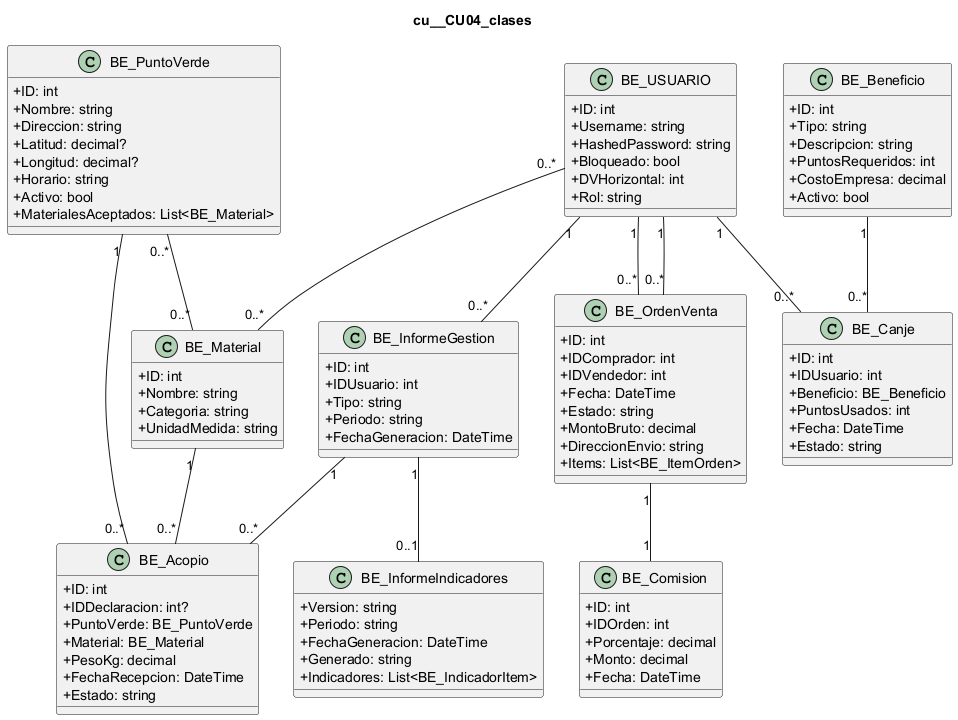

The diagram above was rendered by PlantUML. Its source (embedded in the PNG):
@startuml
skinparam classAttributeIconSize 0
title cu__CU04_clases
class "BE_USUARIO" as USUARIO {
  +ID: int
  +Username: string
  +HashedPassword: string
  +Bloqueado: bool
  +DVHorizontal: int
  +Rol: string
}
class "BE_InformeGestion" as INFORME {
  +ID: int
  +IDUsuario: int
  +Tipo: string
  +Periodo: string
  +FechaGeneracion: DateTime
}
class "BE_InformeIndicadores" as IND {
  +Version: string
  +Periodo: string
  +FechaGeneracion: DateTime
  +Generado: string
  +Indicadores: List<BE_IndicadorItem>
}
class "BE_Acopio" as ACOPIO {
  +ID: int
  +IDDeclaracion: int?
  +PuntoVerde: BE_PuntoVerde
  +Material: BE_Material
  +PesoKg: decimal
  +FechaRecepcion: DateTime
  +Estado: string
}
class "BE_PuntoVerde" as PUNTO_VERDE {
  +ID: int
  +Nombre: string
  +Direccion: string
  +Latitud: decimal?
  +Longitud: decimal?
  +Horario: string
  +Activo: bool
  +MaterialesAceptados: List<BE_Material>
}
class "BE_Material" as MATERIAL {
  +ID: int
  +Nombre: string
  +Categoria: string
  +UnidadMedida: string
}
class "BE_OrdenVenta" as ORDEN {
  +ID: int
  +IDComprador: int
  +IDVendedor: int
  +Fecha: DateTime
  +Estado: string
  +MontoBruto: decimal
  +DireccionEnvio: string
  +Items: List<BE_ItemOrden>
}
class "BE_Comision" as COMISION {
  +ID: int
  +IDOrden: int
  +Porcentaje: decimal
  +Monto: decimal
  +Fecha: DateTime
}
class "BE_Canje" as CANJE {
  +ID: int
  +IDUsuario: int
  +Beneficio: BE_Beneficio
  +PuntosUsados: int
  +Fecha: DateTime
  +Estado: string
}
class "BE_Beneficio" as BENEFICIO {
  +ID: int
  +Tipo: string
  +Descripcion: string
  +PuntosRequeridos: int
  +CostoEmpresa: decimal
  +Activo: bool
}
PUNTO_VERDE "1" -- "0..*" ACOPIO
MATERIAL "1" -- "0..*" ACOPIO
PUNTO_VERDE "0..*" -- "0..*" MATERIAL
USUARIO "1" -- "0..*" CANJE
BENEFICIO "1" -- "0..*" CANJE
USUARIO "1" -- "0..*" INFORME
INFORME "1" -- "0..*" ACOPIO
USUARIO "1" -- "0..*" ORDEN
USUARIO "1" -- "0..*" ORDEN
ORDEN "1" -- "1" COMISION
USUARIO "0..*" -- "0..*" MATERIAL
INFORME "1" -- "0..1" IND
@enduml